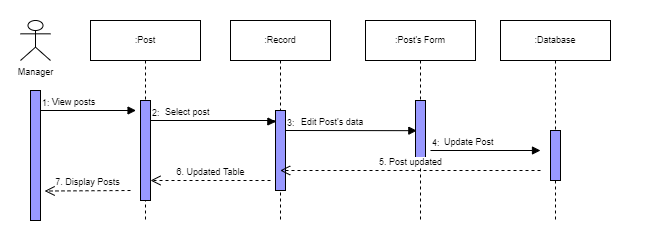

The diagram above was exported from draw.io. Its source (the exported page's mxGraphModel, read from the mxfile embedded in the PNG):
<mxGraphModel dx="652" dy="357" grid="1" gridSize="10" guides="1" tooltips="1" connect="1" arrows="1" fold="1" page="1" pageScale="1" pageWidth="850" pageHeight="1100" math="0" shadow="0">
  <root>
    <mxCell id="0" />
    <mxCell id="1" parent="0" />
    <mxCell id="GpPIYrdFvdsDL2Aq70kX-1" value="" style="rounded=0;whiteSpace=wrap;html=1;strokeColor=none;" parent="1" vertex="1">
      <mxGeometry x="80" y="20" width="650" height="250" as="geometry" />
    </mxCell>
    <mxCell id="dSSrOPY1UPA4tlnrgV7k-1" value="Manager" style="shape=umlActor;verticalLabelPosition=bottom;verticalAlign=top;html=1;rounded=0;shadow=0;glass=0;sketch=0;strokeColor=#000000;fillColor=none;fontSize=9;" parent="1" vertex="1">
      <mxGeometry x="100" y="40" width="30" height="40" as="geometry" />
    </mxCell>
    <mxCell id="dSSrOPY1UPA4tlnrgV7k-4" value=":Post" style="shape=umlLifeline;perimeter=lifelinePerimeter;whiteSpace=wrap;html=1;container=1;collapsible=0;recursiveResize=0;outlineConnect=0;shadow=0;sketch=0;fontSize=9;" parent="1" vertex="1">
      <mxGeometry x="170" y="40" width="110" height="200" as="geometry" />
    </mxCell>
    <mxCell id="dSSrOPY1UPA4tlnrgV7k-6" value=":Record" style="shape=umlLifeline;perimeter=lifelinePerimeter;whiteSpace=wrap;html=1;container=1;collapsible=0;recursiveResize=0;outlineConnect=0;shadow=0;sketch=0;fontSize=9;" parent="1" vertex="1">
      <mxGeometry x="310" y="40" width="100" height="200" as="geometry" />
    </mxCell>
    <mxCell id="dSSrOPY1UPA4tlnrgV7k-8" value=":Post's Form" style="shape=umlLifeline;perimeter=lifelinePerimeter;whiteSpace=wrap;html=1;container=1;collapsible=0;recursiveResize=0;outlineConnect=0;shadow=0;sketch=0;fontSize=9;" parent="1" vertex="1">
      <mxGeometry x="445" y="40" width="110" height="200" as="geometry" />
    </mxCell>
    <mxCell id="dSSrOPY1UPA4tlnrgV7k-9" value="" style="html=1;points=[];perimeter=orthogonalPerimeter;rounded=0;shadow=0;glass=0;sketch=0;strokeColor=#000000;fillColor=#9999FF;fontSize=9;" parent="dSSrOPY1UPA4tlnrgV7k-8" vertex="1">
      <mxGeometry x="50" y="80" width="10" height="60" as="geometry" />
    </mxCell>
    <mxCell id="dSSrOPY1UPA4tlnrgV7k-10" value=":Database" style="shape=umlLifeline;perimeter=lifelinePerimeter;whiteSpace=wrap;html=1;container=1;collapsible=0;recursiveResize=0;outlineConnect=0;shadow=0;sketch=0;fontSize=9;" parent="1" vertex="1">
      <mxGeometry x="580" y="40" width="110" height="200" as="geometry" />
    </mxCell>
    <mxCell id="dSSrOPY1UPA4tlnrgV7k-11" value="" style="html=1;points=[];perimeter=orthogonalPerimeter;rounded=0;shadow=0;glass=0;sketch=0;strokeColor=#000000;fillColor=#9999FF;fontSize=9;" parent="dSSrOPY1UPA4tlnrgV7k-10" vertex="1">
      <mxGeometry x="50" y="110" width="10" height="50" as="geometry" />
    </mxCell>
    <mxCell id="dSSrOPY1UPA4tlnrgV7k-2" value="" style="html=1;points=[];perimeter=orthogonalPerimeter;rounded=0;shadow=0;glass=0;sketch=0;strokeColor=#000000;fillColor=#9999FF;fontSize=9;" parent="1" vertex="1">
      <mxGeometry x="110" y="110" width="10" height="130" as="geometry" />
    </mxCell>
    <mxCell id="dSSrOPY1UPA4tlnrgV7k-90" value="" style="html=1;points=[];perimeter=orthogonalPerimeter;fontSize=9;fillColor=#9999FF;" parent="1" vertex="1">
      <mxGeometry x="220" y="120" width="10" height="100" as="geometry" />
    </mxCell>
    <mxCell id="dSSrOPY1UPA4tlnrgV7k-52" value="Edit Post's data" style="endArrow=block;endFill=1;html=1;edgeStyle=orthogonalEdgeStyle;align=left;verticalAlign=top;rounded=0;entryX=0.134;entryY=0.761;entryDx=0;entryDy=0;entryPerimeter=0;fontSize=9;" parent="1" edge="1">
      <mxGeometry x="-0.7907" y="20" relative="1" as="geometry">
        <mxPoint x="365" y="150" as="sourcePoint" />
        <mxPoint x="496.3399999999997" y="150.25" as="targetPoint" />
        <mxPoint as="offset" />
        <Array as="points">
          <mxPoint x="496" y="150" />
        </Array>
      </mxGeometry>
    </mxCell>
    <mxCell id="dSSrOPY1UPA4tlnrgV7k-53" value="3:&amp;nbsp;" style="edgeLabel;resizable=0;html=1;align=left;verticalAlign=bottom;fontSize=9;" parent="dSSrOPY1UPA4tlnrgV7k-52" connectable="0" vertex="1">
      <mxGeometry x="-1" relative="1" as="geometry" />
    </mxCell>
    <mxCell id="dSSrOPY1UPA4tlnrgV7k-61" value="6. Updated Table" style="html=1;verticalAlign=bottom;endArrow=open;dashed=1;endSize=8;rounded=0;fontSize=9;" parent="1" edge="1">
      <mxGeometry relative="1" as="geometry">
        <mxPoint x="350" y="200" as="sourcePoint" />
        <mxPoint x="230" y="200" as="targetPoint" />
      </mxGeometry>
    </mxCell>
    <mxCell id="dSSrOPY1UPA4tlnrgV7k-7" value="" style="html=1;points=[];perimeter=orthogonalPerimeter;rounded=0;shadow=0;glass=0;sketch=0;strokeColor=#000000;fillColor=#9999FF;fontSize=9;" parent="1" vertex="1">
      <mxGeometry x="355" y="130" width="10" height="80" as="geometry" />
    </mxCell>
    <mxCell id="dSSrOPY1UPA4tlnrgV7k-44" value="View posts" style="endArrow=block;endFill=1;html=1;edgeStyle=orthogonalEdgeStyle;align=left;verticalAlign=top;rounded=0;entryX=0.056;entryY=0.125;entryDx=0;entryDy=0;entryPerimeter=0;fontSize=9;" parent="1" edge="1">
      <mxGeometry x="-0.7907" y="20" relative="1" as="geometry">
        <mxPoint x="120" y="130" as="sourcePoint" />
        <mxPoint x="215.55999999999995" y="130" as="targetPoint" />
        <mxPoint as="offset" />
      </mxGeometry>
    </mxCell>
    <mxCell id="dSSrOPY1UPA4tlnrgV7k-45" value="1:" style="edgeLabel;resizable=0;html=1;align=left;verticalAlign=bottom;fontSize=9;" parent="dSSrOPY1UPA4tlnrgV7k-44" connectable="0" vertex="1">
      <mxGeometry x="-1" relative="1" as="geometry" />
    </mxCell>
    <mxCell id="dSSrOPY1UPA4tlnrgV7k-48" value="Select post" style="endArrow=block;endFill=1;html=1;edgeStyle=orthogonalEdgeStyle;align=left;verticalAlign=top;rounded=0;entryX=0.039;entryY=0.14;entryDx=0;entryDy=0;entryPerimeter=0;fontSize=9;" parent="1" target="dSSrOPY1UPA4tlnrgV7k-7" edge="1">
      <mxGeometry x="-0.7907" y="20" relative="1" as="geometry">
        <mxPoint x="229.99999999999994" y="140" as="sourcePoint" />
        <mxPoint x="325.55999999999995" y="140" as="targetPoint" />
        <mxPoint as="offset" />
        <Array as="points">
          <mxPoint x="354" y="140" />
          <mxPoint x="354" y="141" />
        </Array>
      </mxGeometry>
    </mxCell>
    <mxCell id="dSSrOPY1UPA4tlnrgV7k-49" value="2:" style="edgeLabel;resizable=0;html=1;align=left;verticalAlign=bottom;fontSize=9;" parent="dSSrOPY1UPA4tlnrgV7k-48" connectable="0" vertex="1">
      <mxGeometry x="-1" relative="1" as="geometry" />
    </mxCell>
    <mxCell id="dSSrOPY1UPA4tlnrgV7k-56" value="Update Post" style="endArrow=block;endFill=1;html=1;edgeStyle=orthogonalEdgeStyle;align=left;verticalAlign=top;rounded=0;fontSize=9;" parent="1" edge="1">
      <mxGeometry x="-0.7907" y="20" relative="1" as="geometry">
        <mxPoint x="510" y="170" as="sourcePoint" />
        <mxPoint x="620" y="170" as="targetPoint" />
        <mxPoint as="offset" />
      </mxGeometry>
    </mxCell>
    <mxCell id="dSSrOPY1UPA4tlnrgV7k-57" value="4:" style="edgeLabel;resizable=0;html=1;align=left;verticalAlign=bottom;fontSize=9;" parent="dSSrOPY1UPA4tlnrgV7k-56" connectable="0" vertex="1">
      <mxGeometry x="-1" relative="1" as="geometry" />
    </mxCell>
    <mxCell id="dSSrOPY1UPA4tlnrgV7k-60" value="5. Post updated" style="html=1;verticalAlign=bottom;endArrow=open;dashed=1;endSize=8;rounded=0;fontSize=9;" parent="1" target="dSSrOPY1UPA4tlnrgV7k-6" edge="1">
      <mxGeometry relative="1" as="geometry">
        <mxPoint x="620" y="190" as="sourcePoint" />
        <mxPoint x="510" y="190" as="targetPoint" />
      </mxGeometry>
    </mxCell>
    <mxCell id="dSSrOPY1UPA4tlnrgV7k-64" value="7. Display Posts" style="html=1;verticalAlign=bottom;endArrow=open;dashed=1;endSize=8;rounded=0;fontSize=9;entryX=1.413;entryY=0.114;entryDx=0;entryDy=0;entryPerimeter=0;" parent="1" edge="1">
      <mxGeometry relative="1" as="geometry">
        <mxPoint x="210" y="210" as="sourcePoint" />
        <mxPoint x="124.12999999999988" y="210.51999999999998" as="targetPoint" />
      </mxGeometry>
    </mxCell>
  </root>
</mxGraphModel>